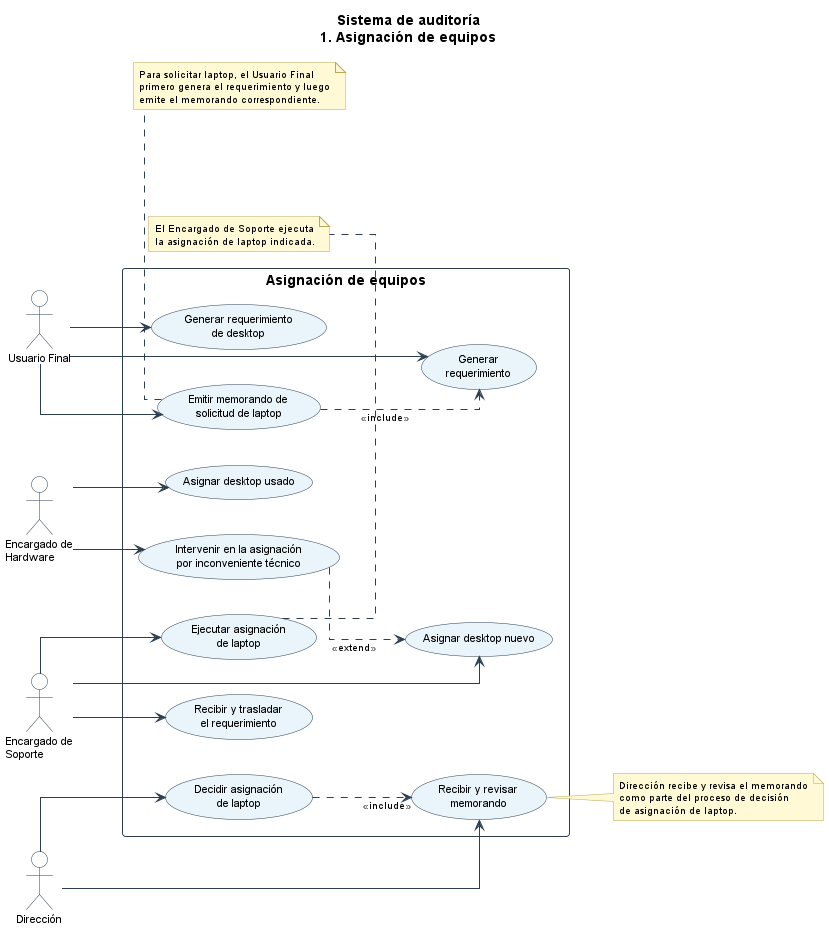

The diagram above was rendered by PlantUML. Its source (embedded in the PNG):
@startuml CasosDeUso_01_Asignacion_Corregido

left to right direction

skinparam shadowing false
skinparam linetype ortho
skinparam packageStyle rectangle

skinparam actor {
  BackgroundColor #FFFFFF
  BorderColor #2C3E50
  FontSize 11
}

skinparam usecase {
  BackgroundColor #EAF4FB
  BorderColor #2C3E50
  FontSize 11
}

skinparam rectangle {
  BorderColor #2C3E50
  BackgroundColor #FFFFFF
}

skinparam note {
  BackgroundColor #FFF9D6
  BorderColor #B8A95A
  FontSize 10
}

skinparam ArrowColor #2C3E50
skinparam ArrowFontSize 10

title Sistema de auditoría\n1. Asignación de equipos

actor "Usuario Final" as Usuario
actor "Dirección" as Direccion
actor "Encargado de\nSoporte" as Soporte
actor "Encargado de\nHardware" as Hardware

rectangle "Asignación de equipos" {

  usecase "Generar\nrequerimiento" as UC_GenerarReq
  usecase "Emitir memorando de\nsolicitud de laptop" as UC_EmitirMemo
  usecase "Recibir y revisar\nmemorando" as UC_RevisarMemo
  usecase "Decidir asignación\nde laptop" as UC_DecidirLaptop
  usecase "Ejecutar asignación\nde laptop" as UC_EjecutarLaptop

  usecase "Generar requerimiento\nde desktop" as UC_ReqDesktop
  usecase "Recibir y trasladar\nel requerimiento" as UC_TrasladarReq
  usecase "Asignar desktop nuevo" as UC_DesktopNuevo
  usecase "Intervenir en la asignación\npor inconveniente técnico" as UC_Intervenir
  usecase "Asignar desktop usado" as UC_DesktopUsado
}

' --- Laptop ---
Usuario --> UC_EmitirMemo
Usuario --> UC_GenerarReq
Direccion --> UC_RevisarMemo
Direccion --> UC_DecidirLaptop
Soporte --> UC_EjecutarLaptop

UC_EmitirMemo ..> UC_GenerarReq : <<include>>
UC_DecidirLaptop ..> UC_RevisarMemo : <<include>>

' --- Desktop ---
Usuario --> UC_ReqDesktop
Soporte --> UC_TrasladarReq
Soporte --> UC_DesktopNuevo

Hardware --> UC_Intervenir
Hardware --> UC_DesktopUsado

UC_Intervenir ..> UC_DesktopNuevo : <<extend>>

note bottom of UC_EmitirMemo
Para solicitar laptop, el Usuario Final
primero genera el requerimiento y luego
emite el memorando correspondiente.
end note

note right of UC_RevisarMemo
Dirección recibe y revisa el memorando
como parte del proceso de decisión
de asignación de laptop.
end note

note bottom of UC_EjecutarLaptop
El Encargado de Soporte ejecuta
la asignación de laptop indicada.
end note

@enduml